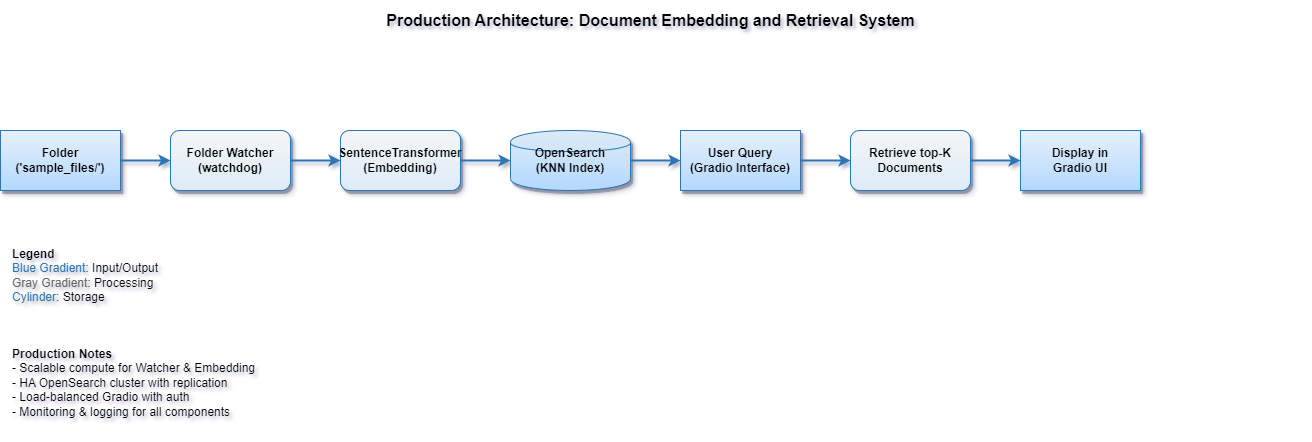

The diagram above was exported from draw.io. Its source (the exported page's mxGraphModel, read from the mxfile embedded in the PNG):
<mxGraphModel dx="1036" dy="606" grid="1" gridSize="10" guides="1" tooltips="1" connect="1" arrows="1" fold="1" page="1" pageScale="1" pageWidth="1400" pageHeight="500" math="0" shadow="1">
  <root>
    <mxCell id="0" />
    <mxCell id="1" parent="0" />
    <mxCell id="2" value="&lt;b&gt;Production Architecture: Document Embedding and Retrieval System&lt;/b&gt;" style="text;html=1;align=center;verticalAlign=middle;fontSize=16;fontStyle=1;spacingTop=10;" parent="1" vertex="1">
      <mxGeometry x="50" y="20" width="1300" height="30" as="geometry" />
    </mxCell>
    <mxCell id="3" value="Folder&lt;br&gt;('sample_files/')" style="rounded=0;whiteSpace=wrap;html=1;fillColor=#E6F0FA;strokeColor=#2E75B6;gradientColor=#B3D9FF;fontSize=12;fontStyle=1;shadow=1;" parent="1" vertex="1">
      <mxGeometry x="50" y="150" width="120" height="60" as="geometry" />
    </mxCell>
    <mxCell id="4" value="Folder Watcher&lt;br&gt;(watchdog)" style="rounded=1;whiteSpace=wrap;html=1;fillColor=#F5F6F5;strokeColor=#2E75B6;gradientColor=#DDEBF7;fontSize=12;fontStyle=1;shadow=1;" parent="1" vertex="1">
      <mxGeometry x="220" y="150" width="120" height="60" as="geometry" />
    </mxCell>
    <mxCell id="5" value="SentenceTransformer&lt;br&gt;(Embedding)" style="rounded=1;whiteSpace=wrap;html=1;fillColor=#F5F6F5;strokeColor=#2E75B6;gradientColor=#DDEBF7;fontSize=12;fontStyle=1;shadow=1;" parent="1" vertex="1">
      <mxGeometry x="390" y="150" width="120" height="60" as="geometry" />
    </mxCell>
    <mxCell id="6" value="OpenSearch&lt;br&gt;(KNN Index)" style="shape=cylinder;whiteSpace=wrap;html=1;fillColor=#DDEBF7;strokeColor=#2E75B6;gradientColor=#B3D9FF;fontSize=12;fontStyle=1;shadow=1;" parent="1" vertex="1">
      <mxGeometry x="560" y="150" width="120" height="60" as="geometry" />
    </mxCell>
    <mxCell id="7" value="User Query&lt;br&gt;(Gradio Interface)" style="rounded=0;whiteSpace=wrap;html=1;fillColor=#E6F0FA;strokeColor=#2E75B6;gradientColor=#B3D9FF;fontSize=12;fontStyle=1;shadow=1;" parent="1" vertex="1">
      <mxGeometry x="730" y="150" width="120" height="60" as="geometry" />
    </mxCell>
    <mxCell id="8" value="Retrieve top-K&lt;br&gt;Documents" style="rounded=1;whiteSpace=wrap;html=1;fillColor=#F5F6F5;strokeColor=#2E75B6;gradientColor=#DDEBF7;fontSize=12;fontStyle=1;shadow=1;" parent="1" vertex="1">
      <mxGeometry x="900" y="150" width="120" height="60" as="geometry" />
    </mxCell>
    <mxCell id="9" value="Display in&lt;br&gt;Gradio UI" style="rounded=0;whiteSpace=wrap;html=1;fillColor=#E6F0FA;strokeColor=#2E75B6;gradientColor=#B3D9FF;fontSize=12;fontStyle=1;shadow=1;" parent="1" vertex="1">
      <mxGeometry x="1070" y="150" width="120" height="60" as="geometry" />
    </mxCell>
    <mxCell id="10" style="edgeStyle=orthogonalEdgeStyle;rounded=0;html=1;jettySize=auto;orthogonalLoop=1;strokeColor=#2E75B6;strokeWidth=2;" parent="1" source="3" target="4" edge="1">
      <mxGeometry relative="1" as="geometry" />
    </mxCell>
    <mxCell id="11" style="edgeStyle=orthogonalEdgeStyle;rounded=0;html=1;jettySize=auto;orthogonalLoop=1;strokeColor=#2E75B6;strokeWidth=2;" parent="1" source="4" target="5" edge="1">
      <mxGeometry relative="1" as="geometry" />
    </mxCell>
    <mxCell id="12" style="edgeStyle=orthogonalEdgeStyle;rounded=0;html=1;jettySize=auto;orthogonalLoop=1;strokeColor=#2E75B6;strokeWidth=2;" parent="1" source="5" target="6" edge="1">
      <mxGeometry relative="1" as="geometry" />
    </mxCell>
    <mxCell id="13" style="edgeStyle=orthogonalEdgeStyle;rounded=0;html=1;jettySize=auto;orthogonalLoop=1;strokeColor=#2E75B6;strokeWidth=2;" parent="1" source="6" target="7" edge="1">
      <mxGeometry relative="1" as="geometry" />
    </mxCell>
    <mxCell id="14" style="edgeStyle=orthogonalEdgeStyle;rounded=0;html=1;jettySize=auto;orthogonalLoop=1;strokeColor=#2E75B6;strokeWidth=2;" parent="1" source="7" target="8" edge="1">
      <mxGeometry relative="1" as="geometry" />
    </mxCell>
    <mxCell id="15" style="edgeStyle=orthogonalEdgeStyle;rounded=0;html=1;jettySize=auto;orthogonalLoop=1;strokeColor=#2E75B6;strokeWidth=2;" parent="1" source="8" target="9" edge="1">
      <mxGeometry relative="1" as="geometry" />
    </mxCell>
    <mxCell id="16" value="&lt;b&gt;Legend&lt;/b&gt;&lt;br&gt;&lt;font color='#2E75B6'&gt;Blue Gradient&lt;/font&gt;: Input/Output&lt;br&gt;&lt;font color='#666666'&gt;Gray Gradient&lt;/font&gt;: Processing&lt;br&gt;&lt;font color='#2E75B6'&gt;Cylinder&lt;/font&gt;: Storage" style="text;html=1;align=left;verticalAlign=top;fontSize=12;spacingLeft=10;spacingTop=10;" parent="1" vertex="1">
      <mxGeometry x="50" y="250" width="200" height="80" as="geometry" />
    </mxCell>
    <mxCell id="17" value="&lt;b&gt;Production Notes&lt;/b&gt;&lt;br&gt;- Scalable compute for Watcher &amp; Embedding&lt;br&gt;- HA OpenSearch cluster with replication&lt;br&gt;- Load-balanced Gradio with auth&lt;br&gt;- Monitoring &amp; logging for all components" style="text;html=1;align=left;verticalAlign=top;fontSize=12;spacingLeft=10;spacingTop=10;" parent="1" vertex="1">
      <mxGeometry x="50" y="350" width="200" height="100" as="geometry" />
    </mxCell>
  </root>
</mxGraphModel>